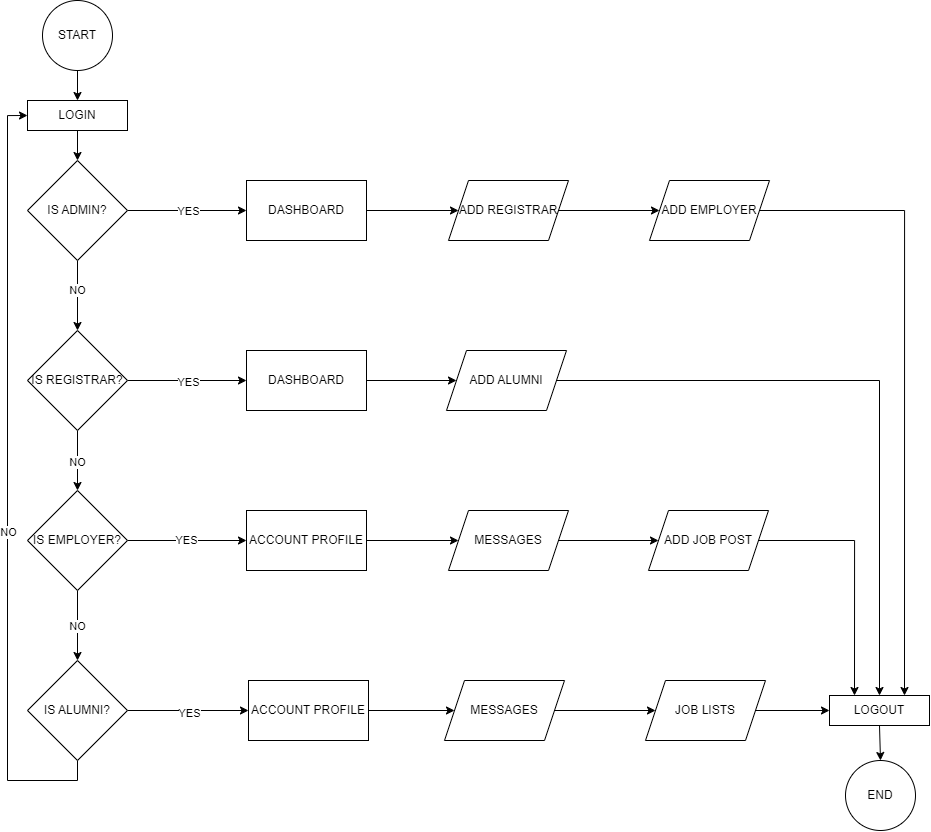

The diagram above was exported from draw.io. Its source (the exported page's mxGraphModel, read from the mxfile embedded in the PNG):
<mxGraphModel dx="1594" dy="1080" grid="1" gridSize="10" guides="1" tooltips="1" connect="1" arrows="1" fold="1" page="1" pageScale="1" pageWidth="1100" pageHeight="850" math="0" shadow="0">
  <root>
    <mxCell id="0" />
    <mxCell id="1" parent="0" />
    <mxCell id="EKBYafzfVJCRfZqcGFLQ-8" style="edgeStyle=orthogonalEdgeStyle;rounded=0;orthogonalLoop=1;jettySize=auto;html=1;exitX=0.5;exitY=1;exitDx=0;exitDy=0;entryX=0.5;entryY=0;entryDx=0;entryDy=0;" parent="1" source="EKBYafzfVJCRfZqcGFLQ-3" target="EKBYafzfVJCRfZqcGFLQ-7" edge="1">
      <mxGeometry relative="1" as="geometry" />
    </mxCell>
    <mxCell id="EKBYafzfVJCRfZqcGFLQ-14" style="edgeStyle=orthogonalEdgeStyle;rounded=0;orthogonalLoop=1;jettySize=auto;html=1;exitX=0.5;exitY=1;exitDx=0;exitDy=0;entryX=0.5;entryY=0;entryDx=0;entryDy=0;" parent="1" source="EKBYafzfVJCRfZqcGFLQ-7" target="EKBYafzfVJCRfZqcGFLQ-10" edge="1">
      <mxGeometry relative="1" as="geometry" />
    </mxCell>
    <mxCell id="EKBYafzfVJCRfZqcGFLQ-22" value="NO" style="edgeLabel;html=1;align=center;verticalAlign=middle;resizable=0;points=[];" parent="EKBYafzfVJCRfZqcGFLQ-14" vertex="1" connectable="0">
      <mxGeometry x="-0.1829" y="-1" relative="1" as="geometry">
        <mxPoint as="offset" />
      </mxGeometry>
    </mxCell>
    <mxCell id="EKBYafzfVJCRfZqcGFLQ-24" style="edgeStyle=orthogonalEdgeStyle;rounded=0;orthogonalLoop=1;jettySize=auto;html=1;exitX=1;exitY=0.5;exitDx=0;exitDy=0;entryX=0;entryY=0.5;entryDx=0;entryDy=0;" parent="1" source="EKBYafzfVJCRfZqcGFLQ-7" target="EKBYafzfVJCRfZqcGFLQ-26" edge="1">
      <mxGeometry relative="1" as="geometry">
        <mxPoint x="850" y="250" as="targetPoint" />
        <Array as="points" />
      </mxGeometry>
    </mxCell>
    <mxCell id="EKBYafzfVJCRfZqcGFLQ-25" value="YES" style="edgeLabel;html=1;align=center;verticalAlign=middle;resizable=0;points=[];" parent="EKBYafzfVJCRfZqcGFLQ-24" vertex="1" connectable="0">
      <mxGeometry x="0.015" relative="1" as="geometry">
        <mxPoint as="offset" />
      </mxGeometry>
    </mxCell>
    <mxCell id="EKBYafzfVJCRfZqcGFLQ-7" value="&lt;font face=&quot;ARIAL&quot; style=&quot;font-size: 12px;&quot;&gt;IS ADMIN?&lt;/font&gt;" style="rhombus;whiteSpace=wrap;html=1;flipV=1;" parent="1" vertex="1">
      <mxGeometry x="180" y="200" width="100" height="100" as="geometry" />
    </mxCell>
    <mxCell id="EKBYafzfVJCRfZqcGFLQ-6" style="edgeStyle=orthogonalEdgeStyle;rounded=0;orthogonalLoop=1;jettySize=auto;html=1;exitX=0.5;exitY=1;exitDx=0;exitDy=0;entryX=0.5;entryY=0;entryDx=0;entryDy=0;" parent="1" source="EKBYafzfVJCRfZqcGFLQ-1" target="EKBYafzfVJCRfZqcGFLQ-3" edge="1">
      <mxGeometry relative="1" as="geometry" />
    </mxCell>
    <mxCell id="EKBYafzfVJCRfZqcGFLQ-1" value="&lt;font face=&quot;ARIAL&quot;&gt;START&lt;/font&gt;" style="ellipse;whiteSpace=wrap;html=1;aspect=fixed;" parent="1" vertex="1">
      <mxGeometry x="195" y="40" width="70" height="70" as="geometry" />
    </mxCell>
    <mxCell id="EKBYafzfVJCRfZqcGFLQ-3" value="&lt;font face=&quot;ARIAL&quot;&gt;LOGIN&lt;/font&gt;" style="rounded=0;whiteSpace=wrap;html=1;" parent="1" vertex="1">
      <mxGeometry x="180" y="140" width="100" height="30" as="geometry" />
    </mxCell>
    <mxCell id="EKBYafzfVJCRfZqcGFLQ-37" style="edgeStyle=orthogonalEdgeStyle;rounded=0;orthogonalLoop=1;jettySize=auto;html=1;exitX=1;exitY=0.5;exitDx=0;exitDy=0;entryX=0;entryY=0.5;entryDx=0;entryDy=0;" parent="1" source="EKBYafzfVJCRfZqcGFLQ-10" target="EKBYafzfVJCRfZqcGFLQ-33" edge="1">
      <mxGeometry relative="1" as="geometry" />
    </mxCell>
    <mxCell id="EKBYafzfVJCRfZqcGFLQ-39" value="YES" style="edgeLabel;html=1;align=center;verticalAlign=middle;resizable=0;points=[];" parent="EKBYafzfVJCRfZqcGFLQ-37" vertex="1" connectable="0">
      <mxGeometry x="0.008" y="-1" relative="1" as="geometry">
        <mxPoint as="offset" />
      </mxGeometry>
    </mxCell>
    <mxCell id="EKBYafzfVJCRfZqcGFLQ-78" style="edgeStyle=orthogonalEdgeStyle;rounded=0;orthogonalLoop=1;jettySize=auto;html=1;exitX=0.5;exitY=1;exitDx=0;exitDy=0;entryX=0.5;entryY=0;entryDx=0;entryDy=0;" parent="1" source="EKBYafzfVJCRfZqcGFLQ-10" target="EKBYafzfVJCRfZqcGFLQ-77" edge="1">
      <mxGeometry relative="1" as="geometry" />
    </mxCell>
    <mxCell id="EKBYafzfVJCRfZqcGFLQ-79" value="NO" style="edgeLabel;html=1;align=center;verticalAlign=middle;resizable=0;points=[];" parent="EKBYafzfVJCRfZqcGFLQ-78" vertex="1" connectable="0">
      <mxGeometry x="0.04" y="-1" relative="1" as="geometry">
        <mxPoint as="offset" />
      </mxGeometry>
    </mxCell>
    <mxCell id="EKBYafzfVJCRfZqcGFLQ-10" value="&lt;font face=&quot;ARIAL&quot;&gt;IS REGISTRAR?&lt;/font&gt;" style="rhombus;whiteSpace=wrap;html=1;" parent="1" vertex="1">
      <mxGeometry x="180" y="370" width="100" height="100" as="geometry" />
    </mxCell>
    <mxCell id="EKBYafzfVJCRfZqcGFLQ-45" style="edgeStyle=orthogonalEdgeStyle;rounded=0;orthogonalLoop=1;jettySize=auto;html=1;exitX=1;exitY=0.5;exitDx=0;exitDy=0;entryX=0;entryY=0.5;entryDx=0;entryDy=0;" parent="1" source="EKBYafzfVJCRfZqcGFLQ-16" target="EKBYafzfVJCRfZqcGFLQ-43" edge="1">
      <mxGeometry relative="1" as="geometry" />
    </mxCell>
    <mxCell id="EKBYafzfVJCRfZqcGFLQ-49" value="YES" style="edgeLabel;html=1;align=center;verticalAlign=middle;resizable=0;points=[];" parent="EKBYafzfVJCRfZqcGFLQ-45" vertex="1" connectable="0">
      <mxGeometry x="0.008" y="-2" relative="1" as="geometry">
        <mxPoint as="offset" />
      </mxGeometry>
    </mxCell>
    <mxCell id="EKBYafzfVJCRfZqcGFLQ-72" style="edgeStyle=orthogonalEdgeStyle;rounded=0;orthogonalLoop=1;jettySize=auto;html=1;exitX=0.5;exitY=1;exitDx=0;exitDy=0;entryX=0;entryY=0.5;entryDx=0;entryDy=0;" parent="1" source="EKBYafzfVJCRfZqcGFLQ-16" target="EKBYafzfVJCRfZqcGFLQ-3" edge="1">
      <mxGeometry relative="1" as="geometry">
        <mxPoint x="80" y="150" as="targetPoint" />
      </mxGeometry>
    </mxCell>
    <mxCell id="EKBYafzfVJCRfZqcGFLQ-73" value="NO" style="edgeLabel;html=1;align=center;verticalAlign=middle;resizable=0;points=[];" parent="EKBYafzfVJCRfZqcGFLQ-72" vertex="1" connectable="0">
      <mxGeometry x="-0.128" relative="1" as="geometry">
        <mxPoint as="offset" />
      </mxGeometry>
    </mxCell>
    <mxCell id="EKBYafzfVJCRfZqcGFLQ-16" value="&lt;font face=&quot;ARIAL&quot;&gt;IS ALUMNI?&lt;/font&gt;" style="rhombus;whiteSpace=wrap;html=1;" parent="1" vertex="1">
      <mxGeometry x="180" y="700" width="100" height="100" as="geometry" />
    </mxCell>
    <mxCell id="EKBYafzfVJCRfZqcGFLQ-53" style="edgeStyle=orthogonalEdgeStyle;rounded=0;orthogonalLoop=1;jettySize=auto;html=1;exitX=1;exitY=0.5;exitDx=0;exitDy=0;entryX=0;entryY=0.5;entryDx=0;entryDy=0;" parent="1" source="EKBYafzfVJCRfZqcGFLQ-26" target="EKBYafzfVJCRfZqcGFLQ-52" edge="1">
      <mxGeometry relative="1" as="geometry" />
    </mxCell>
    <mxCell id="EKBYafzfVJCRfZqcGFLQ-26" value="&lt;font face=&quot;ARIAL&quot;&gt;DASHBOARD&lt;/font&gt;" style="rounded=0;whiteSpace=wrap;html=1;" parent="1" vertex="1">
      <mxGeometry x="399" y="220" width="120" height="60" as="geometry" />
    </mxCell>
    <mxCell id="EKBYafzfVJCRfZqcGFLQ-60" style="edgeStyle=orthogonalEdgeStyle;rounded=0;orthogonalLoop=1;jettySize=auto;html=1;exitX=1;exitY=0.5;exitDx=0;exitDy=0;entryX=0;entryY=0.5;entryDx=0;entryDy=0;" parent="1" source="EKBYafzfVJCRfZqcGFLQ-33" target="EKBYafzfVJCRfZqcGFLQ-59" edge="1">
      <mxGeometry relative="1" as="geometry" />
    </mxCell>
    <mxCell id="EKBYafzfVJCRfZqcGFLQ-33" value="&lt;font face=&quot;ARIAL&quot;&gt;DASHBOARD&lt;/font&gt;" style="rounded=0;whiteSpace=wrap;html=1;" parent="1" vertex="1">
      <mxGeometry x="399" y="390" width="120" height="60" as="geometry" />
    </mxCell>
    <mxCell id="EKBYafzfVJCRfZqcGFLQ-61" style="edgeStyle=orthogonalEdgeStyle;rounded=0;orthogonalLoop=1;jettySize=auto;html=1;exitX=1;exitY=0.5;exitDx=0;exitDy=0;" parent="1" source="EKBYafzfVJCRfZqcGFLQ-43" target="EKBYafzfVJCRfZqcGFLQ-58" edge="1">
      <mxGeometry relative="1" as="geometry" />
    </mxCell>
    <mxCell id="EKBYafzfVJCRfZqcGFLQ-43" value="&lt;font face=&quot;ARIAL&quot;&gt;ACCOUNT PROFILE&lt;/font&gt;" style="rounded=0;whiteSpace=wrap;html=1;" parent="1" vertex="1">
      <mxGeometry x="401" y="720" width="120" height="60" as="geometry" />
    </mxCell>
    <mxCell id="EKBYafzfVJCRfZqcGFLQ-55" style="edgeStyle=orthogonalEdgeStyle;rounded=0;orthogonalLoop=1;jettySize=auto;html=1;exitX=1;exitY=0.5;exitDx=0;exitDy=0;entryX=0;entryY=0.5;entryDx=0;entryDy=0;" parent="1" source="EKBYafzfVJCRfZqcGFLQ-52" target="EKBYafzfVJCRfZqcGFLQ-54" edge="1">
      <mxGeometry relative="1" as="geometry" />
    </mxCell>
    <mxCell id="EKBYafzfVJCRfZqcGFLQ-52" value="&lt;font face=&quot;ARIAL&quot;&gt;ADD REGISTRAR&lt;/font&gt;" style="shape=parallelogram;perimeter=parallelogramPerimeter;whiteSpace=wrap;html=1;fixedSize=1;" parent="1" vertex="1">
      <mxGeometry x="601" y="220" width="120" height="60" as="geometry" />
    </mxCell>
    <mxCell id="EKBYafzfVJCRfZqcGFLQ-76" style="edgeStyle=orthogonalEdgeStyle;rounded=0;orthogonalLoop=1;jettySize=auto;html=1;exitX=1;exitY=0.5;exitDx=0;exitDy=0;entryX=0.75;entryY=0;entryDx=0;entryDy=0;" parent="1" source="EKBYafzfVJCRfZqcGFLQ-54" target="EKBYafzfVJCRfZqcGFLQ-67" edge="1">
      <mxGeometry relative="1" as="geometry" />
    </mxCell>
    <mxCell id="EKBYafzfVJCRfZqcGFLQ-54" value="&lt;font face=&quot;ARIAL&quot;&gt;ADD EMPLOYER&lt;/font&gt;" style="shape=parallelogram;perimeter=parallelogramPerimeter;whiteSpace=wrap;html=1;fixedSize=1;" parent="1" vertex="1">
      <mxGeometry x="802" y="220" width="120" height="60" as="geometry" />
    </mxCell>
    <mxCell id="EKBYafzfVJCRfZqcGFLQ-94" style="edgeStyle=orthogonalEdgeStyle;rounded=0;orthogonalLoop=1;jettySize=auto;html=1;exitX=1;exitY=0.5;exitDx=0;exitDy=0;entryX=0;entryY=0.5;entryDx=0;entryDy=0;" parent="1" source="EKBYafzfVJCRfZqcGFLQ-57" target="EKBYafzfVJCRfZqcGFLQ-67" edge="1">
      <mxGeometry relative="1" as="geometry" />
    </mxCell>
    <mxCell id="EKBYafzfVJCRfZqcGFLQ-57" value="&lt;font face=&quot;ARIAL&quot;&gt;JOB LISTS&lt;/font&gt;" style="shape=parallelogram;perimeter=parallelogramPerimeter;whiteSpace=wrap;html=1;fixedSize=1;" parent="1" vertex="1">
      <mxGeometry x="798" y="720" width="120" height="60" as="geometry" />
    </mxCell>
    <mxCell id="EKBYafzfVJCRfZqcGFLQ-66" style="edgeStyle=orthogonalEdgeStyle;rounded=0;orthogonalLoop=1;jettySize=auto;html=1;exitX=1;exitY=0.5;exitDx=0;exitDy=0;" parent="1" source="EKBYafzfVJCRfZqcGFLQ-58" target="EKBYafzfVJCRfZqcGFLQ-57" edge="1">
      <mxGeometry relative="1" as="geometry" />
    </mxCell>
    <mxCell id="EKBYafzfVJCRfZqcGFLQ-58" value="&lt;font face=&quot;ARIAL&quot;&gt;MESSAGES&lt;/font&gt;" style="shape=parallelogram;perimeter=parallelogramPerimeter;whiteSpace=wrap;html=1;fixedSize=1;" parent="1" vertex="1">
      <mxGeometry x="597" y="720" width="120" height="60" as="geometry" />
    </mxCell>
    <mxCell id="MsO5XmzEbe8Uj7Awpzta-1" style="edgeStyle=orthogonalEdgeStyle;rounded=0;orthogonalLoop=1;jettySize=auto;html=1;exitX=1;exitY=0.5;exitDx=0;exitDy=0;" parent="1" source="EKBYafzfVJCRfZqcGFLQ-59" target="EKBYafzfVJCRfZqcGFLQ-67" edge="1">
      <mxGeometry relative="1" as="geometry" />
    </mxCell>
    <mxCell id="EKBYafzfVJCRfZqcGFLQ-59" value="&lt;font face=&quot;ARIAL&quot;&gt;ADD ALUMNI&lt;/font&gt;" style="shape=parallelogram;perimeter=parallelogramPerimeter;whiteSpace=wrap;html=1;fixedSize=1;" parent="1" vertex="1">
      <mxGeometry x="599" y="390" width="120" height="60" as="geometry" />
    </mxCell>
    <mxCell id="EKBYafzfVJCRfZqcGFLQ-95" style="edgeStyle=orthogonalEdgeStyle;rounded=0;orthogonalLoop=1;jettySize=auto;html=1;exitX=0.5;exitY=1;exitDx=0;exitDy=0;entryX=0.5;entryY=0;entryDx=0;entryDy=0;" parent="1" source="EKBYafzfVJCRfZqcGFLQ-67" target="EKBYafzfVJCRfZqcGFLQ-74" edge="1">
      <mxGeometry relative="1" as="geometry" />
    </mxCell>
    <mxCell id="EKBYafzfVJCRfZqcGFLQ-67" value="&lt;font face=&quot;ARIAL&quot;&gt;LOGOUT&lt;/font&gt;" style="rounded=0;whiteSpace=wrap;html=1;" parent="1" vertex="1">
      <mxGeometry x="982" y="735" width="100" height="30" as="geometry" />
    </mxCell>
    <mxCell id="EKBYafzfVJCRfZqcGFLQ-74" value="&lt;font face=&quot;ARIAL&quot;&gt;END&lt;/font&gt;" style="ellipse;whiteSpace=wrap;html=1;aspect=fixed;" parent="1" vertex="1">
      <mxGeometry x="998" y="800" width="70" height="70" as="geometry" />
    </mxCell>
    <mxCell id="EKBYafzfVJCRfZqcGFLQ-82" style="edgeStyle=orthogonalEdgeStyle;rounded=0;orthogonalLoop=1;jettySize=auto;html=1;exitX=1;exitY=0.5;exitDx=0;exitDy=0;" parent="1" source="EKBYafzfVJCRfZqcGFLQ-77" target="EKBYafzfVJCRfZqcGFLQ-80" edge="1">
      <mxGeometry relative="1" as="geometry" />
    </mxCell>
    <mxCell id="MsO5XmzEbe8Uj7Awpzta-3" value="YES" style="edgeLabel;html=1;align=center;verticalAlign=middle;resizable=0;points=[];" parent="EKBYafzfVJCRfZqcGFLQ-82" vertex="1" connectable="0">
      <mxGeometry x="-0.0114" y="1" relative="1" as="geometry">
        <mxPoint as="offset" />
      </mxGeometry>
    </mxCell>
    <mxCell id="EKBYafzfVJCRfZqcGFLQ-84" style="edgeStyle=orthogonalEdgeStyle;rounded=0;orthogonalLoop=1;jettySize=auto;html=1;exitX=0.5;exitY=1;exitDx=0;exitDy=0;entryX=0.5;entryY=0;entryDx=0;entryDy=0;" parent="1" source="EKBYafzfVJCRfZqcGFLQ-77" target="EKBYafzfVJCRfZqcGFLQ-16" edge="1">
      <mxGeometry relative="1" as="geometry" />
    </mxCell>
    <mxCell id="EKBYafzfVJCRfZqcGFLQ-85" value="NO" style="edgeLabel;html=1;align=center;verticalAlign=middle;resizable=0;points=[];" parent="EKBYafzfVJCRfZqcGFLQ-84" vertex="1" connectable="0">
      <mxGeometry x="0.005" y="-1" relative="1" as="geometry">
        <mxPoint as="offset" />
      </mxGeometry>
    </mxCell>
    <mxCell id="EKBYafzfVJCRfZqcGFLQ-77" value="&lt;font face=&quot;ARIAL&quot;&gt;IS EMPLOYER?&lt;/font&gt;" style="rhombus;whiteSpace=wrap;html=1;" parent="1" vertex="1">
      <mxGeometry x="180" y="530" width="100" height="100" as="geometry" />
    </mxCell>
    <mxCell id="EKBYafzfVJCRfZqcGFLQ-83" style="edgeStyle=orthogonalEdgeStyle;rounded=0;orthogonalLoop=1;jettySize=auto;html=1;exitX=1;exitY=0.5;exitDx=0;exitDy=0;" parent="1" source="EKBYafzfVJCRfZqcGFLQ-80" target="EKBYafzfVJCRfZqcGFLQ-81" edge="1">
      <mxGeometry relative="1" as="geometry" />
    </mxCell>
    <mxCell id="EKBYafzfVJCRfZqcGFLQ-80" value="&lt;font face=&quot;ARIAL&quot;&gt;ACCOUNT PROFILE&lt;/font&gt;" style="rounded=0;whiteSpace=wrap;html=1;" parent="1" vertex="1">
      <mxGeometry x="399" y="550" width="120" height="60" as="geometry" />
    </mxCell>
    <mxCell id="EKBYafzfVJCRfZqcGFLQ-89" style="edgeStyle=orthogonalEdgeStyle;rounded=0;orthogonalLoop=1;jettySize=auto;html=1;exitX=1;exitY=0.5;exitDx=0;exitDy=0;" parent="1" source="EKBYafzfVJCRfZqcGFLQ-81" target="EKBYafzfVJCRfZqcGFLQ-88" edge="1">
      <mxGeometry relative="1" as="geometry" />
    </mxCell>
    <mxCell id="EKBYafzfVJCRfZqcGFLQ-81" value="&lt;font face=&quot;ARIAL&quot;&gt;MESSAGES&lt;/font&gt;" style="shape=parallelogram;perimeter=parallelogramPerimeter;whiteSpace=wrap;html=1;fixedSize=1;" parent="1" vertex="1">
      <mxGeometry x="601" y="550" width="120" height="60" as="geometry" />
    </mxCell>
    <mxCell id="MsO5XmzEbe8Uj7Awpzta-2" style="edgeStyle=orthogonalEdgeStyle;rounded=0;orthogonalLoop=1;jettySize=auto;html=1;exitX=1;exitY=0.5;exitDx=0;exitDy=0;entryX=0.25;entryY=0;entryDx=0;entryDy=0;" parent="1" source="EKBYafzfVJCRfZqcGFLQ-88" target="EKBYafzfVJCRfZqcGFLQ-67" edge="1">
      <mxGeometry relative="1" as="geometry" />
    </mxCell>
    <mxCell id="EKBYafzfVJCRfZqcGFLQ-88" value="&lt;font face=&quot;ARIAL&quot;&gt;ADD JOB POST&lt;/font&gt;" style="shape=parallelogram;perimeter=parallelogramPerimeter;whiteSpace=wrap;html=1;fixedSize=1;" parent="1" vertex="1">
      <mxGeometry x="801" y="550" width="120" height="60" as="geometry" />
    </mxCell>
  </root>
</mxGraphModel>